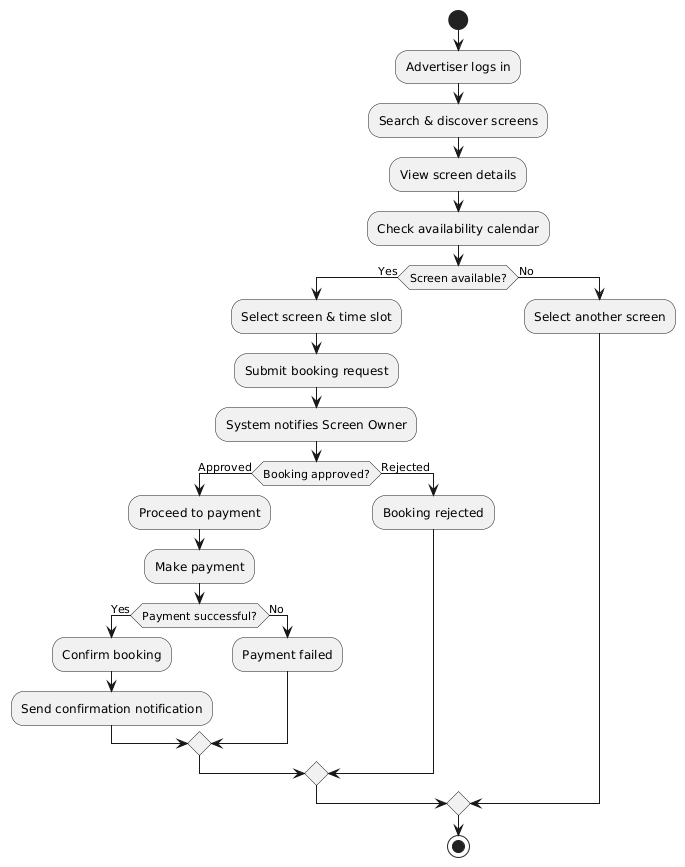

The diagram above was rendered by PlantUML. Its source (embedded in the PNG):
@startuml
start

:Advertiser logs in;

:Search & discover screens;
:View screen details;
:Check availability calendar;

if (Screen available?) then (Yes)
  :Select screen & time slot;
  :Submit booking request;

  :System notifies Screen Owner;

  if (Booking approved?) then (Approved)
    :Proceed to payment;
    :Make payment;

    if (Payment successful?) then (Yes)
      :Confirm booking;
      :Send confirmation notification;
    else (No)
      :Payment failed;
    endif

  else (Rejected)
    :Booking rejected;
  endif

else (No)
  :Select another screen;
endif

stop
@enduml